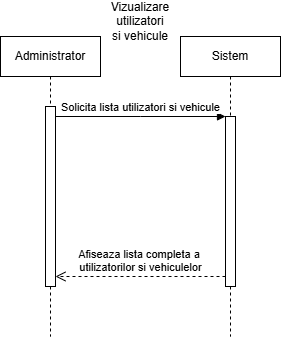

The diagram above was exported from draw.io. Its source (the exported page's mxGraphModel, read from the mxfile embedded in the PNG):
<mxGraphModel dx="719" dy="369" grid="1" gridSize="10" guides="1" tooltips="1" connect="1" arrows="1" fold="1" page="1" pageScale="1" pageWidth="850" pageHeight="1100" math="0" shadow="0">
  <root>
    <mxCell id="0" />
    <mxCell id="1" parent="0" />
    <mxCell id="aM9ryv3xv72pqoxQDRHE-1" parent="1" style="shape=umlLifeline;perimeter=lifelinePerimeter;whiteSpace=wrap;html=1;container=0;dropTarget=0;collapsible=0;recursiveResize=0;outlineConnect=0;portConstraint=eastwest;newEdgeStyle={&quot;edgeStyle&quot;:&quot;elbowEdgeStyle&quot;,&quot;elbow&quot;:&quot;vertical&quot;,&quot;curved&quot;:0,&quot;rounded&quot;:0};" value="Administrator" vertex="1">
      <mxGeometry height="300" width="100" x="40" y="40" as="geometry" />
    </mxCell>
    <mxCell id="aM9ryv3xv72pqoxQDRHE-2" parent="aM9ryv3xv72pqoxQDRHE-1" style="html=1;points=[];perimeter=orthogonalPerimeter;outlineConnect=0;targetShapes=umlLifeline;portConstraint=eastwest;newEdgeStyle={&quot;edgeStyle&quot;:&quot;elbowEdgeStyle&quot;,&quot;elbow&quot;:&quot;vertical&quot;,&quot;curved&quot;:0,&quot;rounded&quot;:0};" value="" vertex="1">
      <mxGeometry height="180" width="10" x="45" y="70" as="geometry" />
    </mxCell>
    <mxCell id="aM9ryv3xv72pqoxQDRHE-5" parent="1" style="shape=umlLifeline;perimeter=lifelinePerimeter;whiteSpace=wrap;html=1;container=0;dropTarget=0;collapsible=0;recursiveResize=0;outlineConnect=0;portConstraint=eastwest;newEdgeStyle={&quot;edgeStyle&quot;:&quot;elbowEdgeStyle&quot;,&quot;elbow&quot;:&quot;vertical&quot;,&quot;curved&quot;:0,&quot;rounded&quot;:0};" value="Sistem" vertex="1">
      <mxGeometry height="300" width="100" x="220" y="40" as="geometry" />
    </mxCell>
    <mxCell id="aM9ryv3xv72pqoxQDRHE-6" parent="aM9ryv3xv72pqoxQDRHE-5" style="html=1;points=[];perimeter=orthogonalPerimeter;outlineConnect=0;targetShapes=umlLifeline;portConstraint=eastwest;newEdgeStyle={&quot;edgeStyle&quot;:&quot;elbowEdgeStyle&quot;,&quot;elbow&quot;:&quot;vertical&quot;,&quot;curved&quot;:0,&quot;rounded&quot;:0};" value="" vertex="1">
      <mxGeometry height="170" width="10" x="45" y="80" as="geometry" />
    </mxCell>
    <mxCell id="aM9ryv3xv72pqoxQDRHE-7" edge="1" parent="1" source="aM9ryv3xv72pqoxQDRHE-2" style="html=1;verticalAlign=bottom;endArrow=block;edgeStyle=elbowEdgeStyle;elbow=vertical;curved=0;rounded=0;" target="aM9ryv3xv72pqoxQDRHE-6" value="Solicita lista utilizatori si vehicule">
      <mxGeometry relative="1" as="geometry">
        <Array as="points">
          <mxPoint x="180" y="120" />
        </Array>
        <mxPoint x="195" y="130" as="sourcePoint" />
      </mxGeometry>
    </mxCell>
    <mxCell id="aM9ryv3xv72pqoxQDRHE-8" edge="1" parent="1" source="aM9ryv3xv72pqoxQDRHE-6" style="html=1;verticalAlign=bottom;endArrow=open;dashed=1;endSize=8;edgeStyle=elbowEdgeStyle;elbow=vertical;curved=0;rounded=0;" target="aM9ryv3xv72pqoxQDRHE-2" value="Afiseaza lista completa a&amp;nbsp;&lt;div&gt;utilizatorilor si vehiculelor&lt;/div&gt;">
      <mxGeometry relative="1" as="geometry">
        <Array as="points">
          <mxPoint x="190" y="280" />
        </Array>
        <mxPoint x="195" y="205" as="targetPoint" />
      </mxGeometry>
    </mxCell>
    <mxCell id="AgwTr8-aIAGNthslRBDM-2" parent="1" style="text;html=1;whiteSpace=wrap;strokeColor=none;fillColor=none;align=center;verticalAlign=middle;rounded=0;" value="Vizualizare utilizatori si vehicule" vertex="1">
      <mxGeometry height="30" width="60" x="150" y="10" as="geometry" />
    </mxCell>
  </root>
</mxGraphModel>